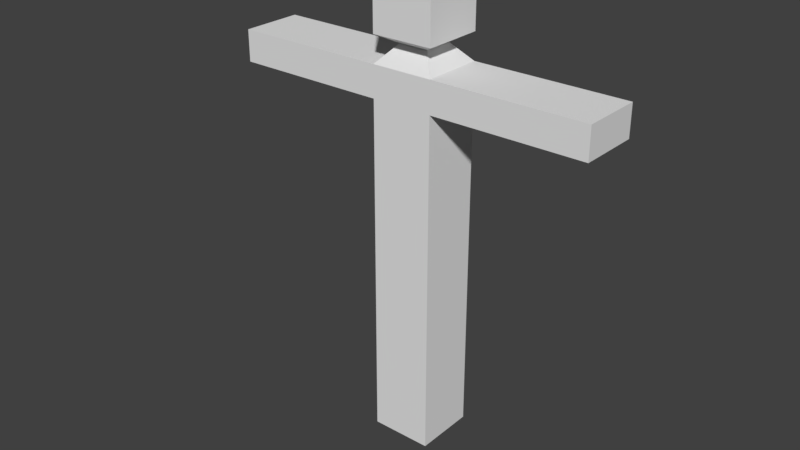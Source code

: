 # Source: RiggingTut.blend  (saved by Blender 2.79.0; exported with 4.5.12 LTS)
import bpy
from mathutils import Matrix  # noqa: F401  (used for matrix-valued properties, if any)

bpy.ops.wm.read_factory_settings(use_empty=True)
scene = bpy.context.scene
scene.name = 'Scene'

# ---- collections
col_collection_1 = bpy.data.collections.new('Collection 1'); scene.collection.children.link(col_collection_1)

# ---- materials (node trees are filled in below, after node groups)
mat_material = bpy.data.materials.new('Material')
mat_material.alpha_threshold = 0.0
mat_material.use_transparent_shadow = False
mat_material.roughness = 0.5
mat_material.line_color = (0.0, 0.0, 0.0, 1.0)

# ---- material node trees

# ---- world
world_world = bpy.data.worlds.new('World'); scene.world = world_world
world_world.color = (0.05088, 0.05088, 0.05088)
world_world.use_sun_shadow = False
world_world.sun_shadow_jitter_overblur = 0.0
world_world.cycles.sampling_method = 'MANUAL'

# ---- meshes
me_cube = bpy.data.meshes.new('Cube')
me_cube.from_pydata([(1.0, 1.0, -1.0), (1.0, -1.0, -1.0), (-1.0, -1.0, -1.0), (-1.0, 1.0, -1.0), (1.0, 1.0, 14.14), (1.0, -1.0, 14.14), (-1.0, -1.0, 14.14), (-1.0, 1.0, 14.14), (1.0, 1.0, 0.02012), (1.0, 1.0, 1.04), (1.0, 1.0, 2.06), (1.0, 1.0, 3.08), (1.0, 1.0, 4.101), (1.0, 1.0, 5.121), (1.0, 1.0, 6.141), (1.0, 1.0, 7.161), (1.0, 1.0, 8.181), (1.0, 1.0, 9.201), (0.4796, 0.4796, 11.82), (1.0, 1.0, 12.1), (1.0, 1.0, 13.12), (1.0, -1.0, 0.02012), (1.0, -1.0, 1.04), (1.0, -1.0, 2.06), (1.0, -1.0, 3.08), (1.0, -1.0, 4.101), (1.0, -1.0, 5.121), (1.0, -1.0, 6.141), (1.0, -1.0, 7.161), (1.0, -1.0, 8.181), (1.0, -1.0, 9.201), (1.0, -1.0, 10.22), (0.4796, -0.4796, 11.82), (1.0, -1.0, 12.1), (1.0, -1.0, 13.12), (-1.0, -1.0, 0.02012), (-1.0, -1.0, 1.04), (-1.0, -1.0, 2.06), (-1.0, -1.0, 3.08), (-1.0, -1.0, 4.101), (-1.0, -1.0, 5.121), (-1.0, -1.0, 6.141), (-1.0, -1.0, 7.161), (-1.0, -1.0, 8.181), (-1.0, -1.0, 9.201), (-1.0, -1.0, 10.22), (-0.4796, -0.4796, 11.82), (-1.0, -1.0, 12.1), (-1.0, -1.0, 13.12), (-1.0, 1.0, 0.02012), (-1.0, 1.0, 1.04), (-1.0, 1.0, 2.06), (-1.0, 1.0, 3.08), (-1.0, 1.0, 4.101), (-1.0, 1.0, 5.121), (-1.0, 1.0, 6.141), (-1.0, 1.0, 7.161), (-1.0, 1.0, 8.181), (-1.0, 1.0, 9.201), (-1.0, 1.0, 12.1), (-1.0, 1.0, 13.12), (1.0, 1.0, 10.22), (-1.0, 1.0, 10.22), (-0.4796, 0.4796, 11.82), (-1.0, -1.0, 11.24), (1.0, -1.0, 11.24), (1.0, 1.0, 11.24), (-1.0, 1.0, 11.24), (1.997, -1.0, 10.22), (1.997, 1.0, 10.22), (1.997, -1.0, 11.24), (1.997, 1.0, 11.24), (3.007, -1.0, 10.22), (3.007, 1.0, 10.22), (3.007, -1.0, 11.24), (3.007, 1.0, 11.24), (3.991, -1.0, 10.22), (3.991, 1.0, 10.22), (3.991, -1.0, 11.24), (3.991, 1.0, 11.24), (5.014, -1.0, 10.22), (5.014, 1.0, 10.22), (5.014, -1.0, 11.24), (5.014, 1.0, 11.24), (5.985, -1.0, 10.22), (5.985, 1.0, 10.22), (5.985, -1.0, 11.24), (5.985, 1.0, 11.24), (-1.984, -1.0, 10.22), (-1.984, 1.0, 10.22), (-1.984, -1.0, 11.24), (-1.984, 1.0, 11.24), (-2.981, -1.0, 10.22), (-2.981, 1.0, 10.22), (-2.981, -1.0, 11.24), (-2.981, 1.0, 11.24), (-4.004, -1.0, 10.22), (-4.004, 1.0, 10.22), (-4.004, -1.0, 11.24), (-4.004, 1.0, 11.24), (-5.001, -1.0, 10.22), (-5.001, 1.0, 10.22), (-5.001, -1.0, 11.24), (-5.001, 1.0, 11.24), (-6.024, -1.0, 10.22), (-6.024, 1.0, 10.22), (-6.024, -1.0, 11.24), (-6.024, 1.0, 11.24)], [], [(0, 1, 2, 3), (4, 7, 6, 5), (20, 4, 5, 34), (34, 5, 6, 48), (48, 6, 7, 60), (8, 0, 3, 49), (4, 20, 60, 7), (20, 19, 59, 60), (19, 18, 63, 59), (17, 16, 57, 58), (16, 15, 56, 57), (15, 14, 55, 56), (14, 13, 54, 55), (13, 12, 53, 54), (12, 11, 52, 53), (11, 10, 51, 52), (10, 9, 50, 51), (9, 8, 49, 50), (2, 35, 49, 3), (35, 36, 50, 49), (36, 37, 51, 50), (37, 38, 52, 51), (38, 39, 53, 52), (39, 40, 54, 53), (40, 41, 55, 54), (41, 42, 56, 55), (42, 43, 57, 56), (43, 44, 58, 57), (46, 47, 59, 63), (47, 48, 60, 59), (1, 21, 35, 2), (21, 22, 36, 35), (22, 23, 37, 36), (23, 24, 38, 37), (24, 25, 39, 38), (25, 26, 40, 39), (26, 27, 41, 40), (27, 28, 42, 41), (28, 29, 43, 42), (29, 30, 44, 43), (30, 31, 45, 44), (32, 33, 47, 46), (33, 34, 48, 47), (0, 8, 21, 1), (8, 9, 22, 21), (9, 10, 23, 22), (10, 11, 24, 23), (11, 12, 25, 24), (12, 13, 26, 25), (13, 14, 27, 26), (14, 15, 28, 27), (15, 16, 29, 28), (16, 17, 30, 29), (18, 19, 33, 32), (19, 20, 34, 33), (30, 17, 61, 31), (58, 62, 61, 17), (45, 62, 58, 44), (64, 45, 31, 65), (61, 66, 71, 69), (66, 61, 62, 67), (45, 64, 90, 88), (63, 67, 64, 46), (18, 66, 67, 63), (32, 65, 66, 18), (46, 64, 65, 32), (71, 70, 74, 75), (65, 31, 68, 70), (66, 65, 70, 71), (31, 61, 69, 68), (73, 75, 79, 77), (70, 68, 72, 74), (69, 71, 75, 73), (68, 69, 73, 72), (76, 77, 81, 80), (72, 73, 77, 76), (75, 74, 78, 79), (74, 72, 76, 78), (83, 82, 86, 87), (79, 78, 82, 83), (78, 76, 80, 82), (77, 79, 83, 81), (86, 84, 85, 87), (82, 80, 84, 86), (81, 83, 87, 85), (80, 81, 85, 84), (90, 91, 95, 94), (67, 62, 89, 91), (62, 45, 88, 89), (64, 67, 91, 90), (92, 94, 98, 96), (88, 90, 94, 92), (91, 89, 93, 95), (89, 88, 92, 93), (99, 97, 101, 103), (95, 93, 97, 99), (93, 92, 96, 97), (94, 95, 99, 98), (102, 103, 107, 106), (97, 96, 100, 101), (98, 99, 103, 102), (96, 98, 102, 100), (107, 105, 104, 106), (100, 102, 106, 104), (103, 101, 105, 107), (101, 100, 104, 105)])
me_cube.materials.append(mat_material)
me_cube.use_remesh_preserve_volume = False
me_cube.use_remesh_preserve_attributes = False
me_cube.use_mirror_vertex_groups = False
me_cube.update()
arm_armature = bpy.data.armatures.new('Armature')  # bones are not reproduced

# ---- objects
ob_armature = bpy.data.objects.new('Armature', arm_armature)
ob_cube = bpy.data.objects.new('Cube', me_cube)

# ---- transforms, parenting, visibility, modifiers, constraints
ob_armature.location = (0.0, 0.0, 0.6295)
ob_armature.scale = (2.05, 2.05, 2.05)
ob_armature.show_in_front = True
ob_armature.lineart.crease_threshold = 0.0
ob_cube.parent = ob_armature
ob_cube.matrix_parent_inverse = Matrix(((0.4878, 0.0, 0.0, 0.0), (0.0, 0.4878, 0.0, 0.0), (0.0, 0.0, 0.4878, -0.307), (0.0, 0.0, 0.0, 1.0)))
ob_cube.location = (0.0, 0.0, 1.132)
ob_cube.lock_rotations_4d = False
ob_cube.empty_display_type = 'ARROWS'
ob_cube.show_wire = True
ob_cube.show_all_edges = True
ob_cube.lineart.crease_threshold = 0.0
_vg = ob_cube.vertex_groups.new(name='Bone.001')
for _i, _w in zip([0, 1, 2, 3, 8, 9, 10, 11, 12, 21, 22, 23, 24, 25, 35, 36, 37, 38, 39, 49, 50, 51, 52, 53], [0.9865, 0.9861, 0.9865, 0.9861, 0.9779, 0.9437, 0.7921, 0.2073, 0.05422, 0.9778, 0.9436, 0.7921, 0.2073, 0.05422, 0.9779, 0.9437, 0.7921, 0.2073, 0.05422, 0.9778, 0.9436, 0.7921, 0.2073, 0.05422]): _vg.add([_i], _w, 'REPLACE')
_vg = ob_cube.vertex_groups.new(name='Bone.002')
for _i, _w in zip([9, 10, 11, 12, 13, 14, 22, 23, 24, 25, 26, 27, 36, 37, 38, 39, 40, 41, 50, 51, 52, 53, 54, 55], [0.05248, 0.1937, 0.7384, 0.7383, 0.1929, 0.04855, 0.0525, 0.1937, 0.7384, 0.7383, 0.1929, 0.04855, 0.05248, 0.1937, 0.7384, 0.7383, 0.1929, 0.04855, 0.0525, 0.1937, 0.7384, 0.7383, 0.1929, 0.04855]): _vg.add([_i], _w, 'REPLACE')
_vg = ob_cube.vertex_groups.new(name='Bone.003')
for _i, _w in zip([11, 12, 13, 14, 15, 16, 17, 24, 25, 26, 27, 28, 29, 30, 38, 39, 40, 41, 42, 43, 44, 52, 53, 54, 55, 56, 57, 58], [0.05196, 0.1985, 0.7587, 0.8163, 0.491, 0.1284, 0.01641, 0.05196, 0.1985, 0.7587, 0.8163, 0.491, 0.1283, 0.01603, 0.05196, 0.1985, 0.7587, 0.8163, 0.491, 0.1284, 0.01642, 0.05196, 0.1985, 0.7587, 0.8163, 0.491, 0.1283, 0.01604]): _vg.add([_i], _w, 'REPLACE')
_vg = ob_cube.vertex_groups.new(name='Bone.004')
for _i, _w in zip([13, 14, 15, 16, 17, 26, 27, 28, 29, 30, 31, 40, 41, 42, 43, 44, 45, 54, 55, 56, 57, 58, 61, 62, 88], [0.01712, 0.1283, 0.4902, 0.8112, 0.7388, 0.01712, 0.1283, 0.4902, 0.8112, 0.7387, 0.1272, 0.01712, 0.1283, 0.4902, 0.8112, 0.7389, 0.1333, 0.01712, 0.1283, 0.4902, 0.8112, 0.7388, 0.133, 0.1275, 0.001307]): _vg.add([_i], _w, 'REPLACE')
_vg = ob_cube.vertex_groups.new(name='Bone.005')
_vg = ob_cube.vertex_groups.new(name='Bone.006')
_vg = ob_cube.vertex_groups.new(name='Bone.007')
for _i, _w in zip([4, 5, 6, 7, 18, 19, 20, 32, 33, 34, 46, 47, 48, 59, 60, 63, 64, 65, 66, 67, 70, 71, 90, 91], [0.9927, 0.9866, 0.9854, 0.9866, 0.8822, 0.9513, 0.9861, 0.8815, 0.9507, 0.9847, 0.8822, 0.9509, 0.9844, 0.9507, 0.9847, 0.8815, 0.1771, 0.1693, 0.1766, 0.1698, 0.0128, 0.01523, 0.01743, 0.01493]): _vg.add([_i], _w, 'REPLACE')
_vg = ob_cube.vertex_groups.new(name='Bone.005_L.001')
for _i, _w in zip([16, 17, 18, 19, 29, 30, 31, 32, 33, 45, 61, 62, 64, 65, 66, 68, 69, 70, 71, 72, 73, 74, 75, 76, 77, 78, 79], [0.04346, 0.193, 0.09664, 0.0284, 0.04418, 0.1947, 0.7889, 0.09784, 0.02982, 0.03374, 0.7776, 0.02867, 0.0001726, 0.7694, 0.7579, 0.8571, 0.8551, 0.8551, 0.8531, 0.4939, 0.4937, 0.4937, 0.4935, 0.1046, 0.1049, 0.1037, 0.104]): _vg.add([_i], _w, 'REPLACE')
_vg = ob_cube.vertex_groups.new(name='Bone.005_R.001')
for _i, _w in zip([31, 43, 44, 45, 46, 47, 57, 58, 59, 61, 62, 63, 64, 66, 67, 88, 89, 90, 91, 92, 93, 94, 95, 96, 97, 98, 99, 100, 101, 102, 103], [0.02948, 0.04463, 0.1955, 0.7875, 0.09809, 0.03026, 0.04531, 0.197, 0.03106, 0.03455, 0.7982, 0.0992, 0.769, 0.0006939, 0.7799, 0.9207, 0.9227, 0.9185, 0.9205, 0.8218, 0.8221, 0.8226, 0.823, 0.1674, 0.1674, 0.1661, 0.1662, 0.02145, 0.02108, 0.02005, 0.02049]): _vg.add([_i], _w, 'REPLACE')
_vg = ob_cube.vertex_groups.new(name='Bone.005_L.002')
for _i, _w in zip([68, 69, 70, 71, 72, 73, 74, 75, 76, 77, 78, 79, 80, 81, 82, 83, 84, 85, 86, 87], [0.1014, 0.1019, 0.101, 0.1015, 0.4975, 0.4993, 0.4977, 0.4994, 0.8678, 0.8831, 0.8701, 0.8844, 0.8391, 0.9265, 0.8476, 0.9284, 0.3114, 0.7809, 0.3556, 0.7859]): _vg.add([_i], _w, 'REPLACE')
_vg = ob_cube.vertex_groups.new(name='Bone.005_L.003')
for _i, _w in zip([76, 78, 80, 81, 82, 83, 84, 85, 86, 87], [0.002963, 5.344e-05, 0.1383, 0.04735, 0.13, 0.04415, 0.9996, 1.0, 0.9564, 0.9893]): _vg.add([_i], _w, 'REPLACE')
_vg = ob_cube.vertex_groups.new(name='Bone.005_R.002')
for _i, _w in zip([88, 89, 90, 91, 92, 93, 94, 95, 96, 97, 98, 99, 100, 101, 102, 103, 104, 105, 106, 107], [0.01749, 0.01736, 0.01682, 0.01674, 0.1627, 0.1626, 0.1616, 0.1617, 0.8002, 0.7995, 0.8011, 0.8018, 0.8175, 0.813, 0.8143, 0.8191, 0.2735, 0.2417, 0.2391, 0.2729]): _vg.add([_i], _w, 'REPLACE')
_vg = ob_cube.vertex_groups.new(name='Bone.005_R.003')
for _i, _w in zip([96, 97, 98, 99, 100, 101, 102, 103, 104, 105, 106, 107], [0.01122, 0.01259, 0.01183, 0.01036, 0.1464, 0.1511, 0.1503, 0.1453, 1.0, 0.9998, 0.8832, 0.9957]): _vg.add([_i], _w, 'REPLACE')
_m = ob_cube.modifiers.new('Armature', 'ARMATURE')
_m.object = ob_armature

# ---- collection membership
col_collection_1.objects.link(ob_armature)
col_collection_1.objects.link(ob_cube)

# ---- scene / render settings (as saved in the file)
scene.frame_start = 1; scene.frame_end = 250; scene.frame_set(17)
scene.render.engine = 'BLENDER_EEVEE_NEXT'
scene.render.resolution_percentage = 50
scene.render.dither_intensity = 0.0
scene.cycles.use_denoising = False
scene.cycles.samples = 128
scene.cycles.sampling_pattern = 'TABULATED_SOBOL'
scene.cycles.use_adaptive_sampling = False
scene.cycles.use_light_tree = False
scene.cycles.blur_glossy = 0.0
scene.cycles.sample_clamp_indirect = 0.0
scene.view_settings.view_transform = 'Standard'
bpy.context.view_layer.update()

# ---- added for rendering (the .blend has no active camera and no usable light): camera, sun
cam_auto = bpy.data.cameras.new('AutoCamera')
cam_auto.lens = 50.0
cam_auto.sensor_width = 36.0
cam_auto.clip_end = 1000.0
ob_auto_camera = bpy.data.objects.new('AutoCamera', cam_auto)
scene.collection.objects.link(ob_auto_camera)
ob_auto_camera.location = (18.4241, -23.1548, 22.4411)
ob_auto_camera.rotation_euler = (1.09748, -7.21219e-08, 0.694738)
scene.camera = ob_auto_camera
light_auto_sun = bpy.data.lights.new('AutoSun', 'SUN')
light_auto_sun.energy = 3.0
light_auto_sun.angle = 0.0523599
ob_auto_sun = bpy.data.objects.new('AutoSun', light_auto_sun)
scene.collection.objects.link(ob_auto_sun)
ob_auto_sun.rotation_euler = (0.872665, 0.174533, 0.523599)
bpy.context.view_layer.update()
